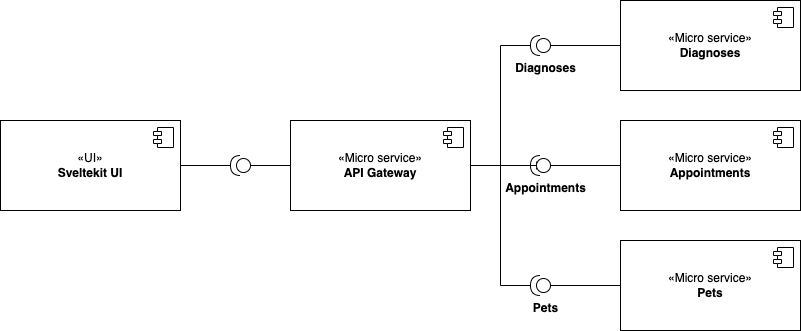

The diagram above was exported from draw.io. Its source (the exported page's mxGraphModel, read from the mxfile embedded in the PNG):
<mxGraphModel dx="954" dy="824" grid="1" gridSize="10" guides="1" tooltips="1" connect="1" arrows="1" fold="1" page="1" pageScale="1" pageWidth="1169" pageHeight="827" math="0" shadow="0">
  <root>
    <mxCell id="0" />
    <mxCell id="1" parent="0" />
    <mxCell id="MS0jsp4QHSRZPaeWMbZo-17" style="edgeStyle=orthogonalEdgeStyle;rounded=0;orthogonalLoop=1;jettySize=auto;html=1;endArrow=none;endFill=0;" edge="1" parent="1" source="MS0jsp4QHSRZPaeWMbZo-1" target="MS0jsp4QHSRZPaeWMbZo-4">
      <mxGeometry relative="1" as="geometry" />
    </mxCell>
    <mxCell id="MS0jsp4QHSRZPaeWMbZo-1" value="" style="shape=providedRequiredInterface;html=1;verticalLabelPosition=bottom;sketch=0;rotation=-180;" vertex="1" parent="1">
      <mxGeometry x="610" y="185" width="20" height="20" as="geometry" />
    </mxCell>
    <mxCell id="MS0jsp4QHSRZPaeWMbZo-4" value="«Micro service»&lt;br&gt;&lt;b&gt;Diagnoses&lt;br&gt;&lt;/b&gt;" style="html=1;dropTarget=0;whiteSpace=wrap;" vertex="1" parent="1">
      <mxGeometry x="700" y="150" width="180" height="90" as="geometry" />
    </mxCell>
    <mxCell id="MS0jsp4QHSRZPaeWMbZo-5" value="" style="shape=module;jettyWidth=8;jettyHeight=4;" vertex="1" parent="MS0jsp4QHSRZPaeWMbZo-4">
      <mxGeometry x="1" width="20" height="20" relative="1" as="geometry">
        <mxPoint x="-27" y="7" as="offset" />
      </mxGeometry>
    </mxCell>
    <mxCell id="MS0jsp4QHSRZPaeWMbZo-6" value="«Micro service»&lt;br&gt;&lt;b&gt;Appointments&lt;/b&gt;" style="html=1;dropTarget=0;whiteSpace=wrap;" vertex="1" parent="1">
      <mxGeometry x="700" y="270" width="180" height="90" as="geometry" />
    </mxCell>
    <mxCell id="MS0jsp4QHSRZPaeWMbZo-7" value="" style="shape=module;jettyWidth=8;jettyHeight=4;" vertex="1" parent="MS0jsp4QHSRZPaeWMbZo-6">
      <mxGeometry x="1" width="20" height="20" relative="1" as="geometry">
        <mxPoint x="-27" y="7" as="offset" />
      </mxGeometry>
    </mxCell>
    <mxCell id="MS0jsp4QHSRZPaeWMbZo-8" value="«Micro service»&lt;br&gt;&lt;b&gt;Pets&lt;/b&gt;" style="html=1;dropTarget=0;whiteSpace=wrap;" vertex="1" parent="1">
      <mxGeometry x="700" y="390" width="180" height="90" as="geometry" />
    </mxCell>
    <mxCell id="MS0jsp4QHSRZPaeWMbZo-9" value="" style="shape=module;jettyWidth=8;jettyHeight=4;" vertex="1" parent="MS0jsp4QHSRZPaeWMbZo-8">
      <mxGeometry x="1" width="20" height="20" relative="1" as="geometry">
        <mxPoint x="-27" y="7" as="offset" />
      </mxGeometry>
    </mxCell>
    <mxCell id="MS0jsp4QHSRZPaeWMbZo-16" style="edgeStyle=orthogonalEdgeStyle;rounded=0;orthogonalLoop=1;jettySize=auto;html=1;entryX=1;entryY=0.5;entryDx=0;entryDy=0;entryPerimeter=0;startArrow=none;startFill=0;endArrow=none;endFill=0;" edge="1" parent="1" source="MS0jsp4QHSRZPaeWMbZo-10" target="MS0jsp4QHSRZPaeWMbZo-1">
      <mxGeometry relative="1" as="geometry" />
    </mxCell>
    <mxCell id="MS0jsp4QHSRZPaeWMbZo-19" style="edgeStyle=orthogonalEdgeStyle;rounded=0;orthogonalLoop=1;jettySize=auto;html=1;entryX=0.3;entryY=0.5;entryDx=0;entryDy=0;entryPerimeter=0;" edge="1" parent="1" source="MS0jsp4QHSRZPaeWMbZo-10" target="MS0jsp4QHSRZPaeWMbZo-18">
      <mxGeometry relative="1" as="geometry" />
    </mxCell>
    <mxCell id="MS0jsp4QHSRZPaeWMbZo-24" style="edgeStyle=orthogonalEdgeStyle;rounded=0;orthogonalLoop=1;jettySize=auto;html=1;entryX=1;entryY=0.5;entryDx=0;entryDy=0;entryPerimeter=0;endArrow=none;endFill=0;" edge="1" parent="1" source="MS0jsp4QHSRZPaeWMbZo-10" target="MS0jsp4QHSRZPaeWMbZo-22">
      <mxGeometry relative="1" as="geometry" />
    </mxCell>
    <mxCell id="MS0jsp4QHSRZPaeWMbZo-10" value="«Micro service»&lt;br&gt;&lt;b&gt;API Gateway&lt;/b&gt;" style="html=1;dropTarget=0;whiteSpace=wrap;" vertex="1" parent="1">
      <mxGeometry x="370" y="270" width="180" height="90" as="geometry" />
    </mxCell>
    <mxCell id="MS0jsp4QHSRZPaeWMbZo-11" value="" style="shape=module;jettyWidth=8;jettyHeight=4;" vertex="1" parent="MS0jsp4QHSRZPaeWMbZo-10">
      <mxGeometry x="1" width="20" height="20" relative="1" as="geometry">
        <mxPoint x="-27" y="7" as="offset" />
      </mxGeometry>
    </mxCell>
    <mxCell id="MS0jsp4QHSRZPaeWMbZo-25" style="edgeStyle=orthogonalEdgeStyle;rounded=0;orthogonalLoop=1;jettySize=auto;html=1;entryX=1;entryY=0.5;entryDx=0;entryDy=0;entryPerimeter=0;endArrow=none;endFill=0;" edge="1" parent="1" source="MS0jsp4QHSRZPaeWMbZo-12" target="MS0jsp4QHSRZPaeWMbZo-21">
      <mxGeometry relative="1" as="geometry" />
    </mxCell>
    <mxCell id="MS0jsp4QHSRZPaeWMbZo-12" value="«UI»&lt;br&gt;&lt;b&gt;Sveltekit UI&lt;/b&gt;" style="html=1;dropTarget=0;whiteSpace=wrap;" vertex="1" parent="1">
      <mxGeometry x="80" y="270" width="180" height="90" as="geometry" />
    </mxCell>
    <mxCell id="MS0jsp4QHSRZPaeWMbZo-13" value="" style="shape=module;jettyWidth=8;jettyHeight=4;" vertex="1" parent="MS0jsp4QHSRZPaeWMbZo-12">
      <mxGeometry x="1" width="20" height="20" relative="1" as="geometry">
        <mxPoint x="-27" y="7" as="offset" />
      </mxGeometry>
    </mxCell>
    <mxCell id="MS0jsp4QHSRZPaeWMbZo-14" value="Appointments" style="text;align=center;fontStyle=1;verticalAlign=middle;spacingLeft=3;spacingRight=3;strokeColor=none;rotatable=0;points=[[0,0.5],[1,0.5]];portConstraint=eastwest;html=1;" vertex="1" parent="1">
      <mxGeometry x="585" y="325" width="80" height="26" as="geometry" />
    </mxCell>
    <mxCell id="MS0jsp4QHSRZPaeWMbZo-15" value="Diagnoses" style="text;align=center;fontStyle=1;verticalAlign=middle;spacingLeft=3;spacingRight=3;strokeColor=none;rotatable=0;points=[[0,0.5],[1,0.5]];portConstraint=eastwest;html=1;" vertex="1" parent="1">
      <mxGeometry x="585" y="205" width="80" height="26" as="geometry" />
    </mxCell>
    <mxCell id="MS0jsp4QHSRZPaeWMbZo-20" style="edgeStyle=orthogonalEdgeStyle;rounded=0;orthogonalLoop=1;jettySize=auto;html=1;endArrow=none;endFill=0;" edge="1" parent="1" source="MS0jsp4QHSRZPaeWMbZo-18" target="MS0jsp4QHSRZPaeWMbZo-6">
      <mxGeometry relative="1" as="geometry" />
    </mxCell>
    <mxCell id="MS0jsp4QHSRZPaeWMbZo-18" value="" style="shape=providedRequiredInterface;html=1;verticalLabelPosition=bottom;sketch=0;rotation=-180;" vertex="1" parent="1">
      <mxGeometry x="610" y="305" width="20" height="20" as="geometry" />
    </mxCell>
    <mxCell id="MS0jsp4QHSRZPaeWMbZo-26" style="edgeStyle=orthogonalEdgeStyle;rounded=0;orthogonalLoop=1;jettySize=auto;html=1;endArrow=none;endFill=0;" edge="1" parent="1" source="MS0jsp4QHSRZPaeWMbZo-21" target="MS0jsp4QHSRZPaeWMbZo-10">
      <mxGeometry relative="1" as="geometry" />
    </mxCell>
    <mxCell id="MS0jsp4QHSRZPaeWMbZo-21" value="" style="shape=providedRequiredInterface;html=1;verticalLabelPosition=bottom;sketch=0;rotation=-180;" vertex="1" parent="1">
      <mxGeometry x="310" y="305" width="20" height="20" as="geometry" />
    </mxCell>
    <mxCell id="MS0jsp4QHSRZPaeWMbZo-23" style="edgeStyle=orthogonalEdgeStyle;rounded=0;orthogonalLoop=1;jettySize=auto;html=1;endArrow=none;endFill=0;" edge="1" parent="1" source="MS0jsp4QHSRZPaeWMbZo-22" target="MS0jsp4QHSRZPaeWMbZo-8">
      <mxGeometry relative="1" as="geometry" />
    </mxCell>
    <mxCell id="MS0jsp4QHSRZPaeWMbZo-22" value="" style="shape=providedRequiredInterface;html=1;verticalLabelPosition=bottom;sketch=0;rotation=-180;" vertex="1" parent="1">
      <mxGeometry x="610" y="425" width="20" height="20" as="geometry" />
    </mxCell>
    <mxCell id="MS0jsp4QHSRZPaeWMbZo-27" value="Pets" style="text;align=center;fontStyle=1;verticalAlign=middle;spacingLeft=3;spacingRight=3;strokeColor=none;rotatable=0;points=[[0,0.5],[1,0.5]];portConstraint=eastwest;html=1;" vertex="1" parent="1">
      <mxGeometry x="585" y="445" width="80" height="26" as="geometry" />
    </mxCell>
  </root>
</mxGraphModel>